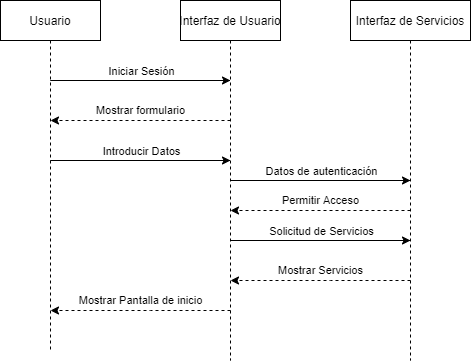

The diagram above was exported from draw.io. Its source (the exported page's mxGraphModel, read from the mxfile embedded in the PNG):
<mxGraphModel dx="868" dy="425" grid="1" gridSize="10" guides="1" tooltips="1" connect="1" arrows="1" fold="1" page="1" pageScale="1" pageWidth="850" pageHeight="1100" math="0" shadow="0">
  <root>
    <mxCell id="0" />
    <mxCell id="1" parent="0" />
    <mxCell id="3nuBFxr9cyL0pnOWT2aG-1" value="Usuario" style="shape=umlLifeline;perimeter=lifelinePerimeter;container=1;collapsible=0;recursiveResize=0;rounded=0;shadow=0;strokeWidth=1;" parent="1" vertex="1">
      <mxGeometry x="120" y="80" width="100" height="350" as="geometry" />
    </mxCell>
    <mxCell id="3nuBFxr9cyL0pnOWT2aG-5" value="Interfaz de Usuario" style="shape=umlLifeline;perimeter=lifelinePerimeter;container=1;collapsible=0;recursiveResize=0;rounded=0;shadow=0;strokeWidth=1;" parent="1" vertex="1">
      <mxGeometry x="300" y="80" width="100" height="360" as="geometry" />
    </mxCell>
    <mxCell id="7mIIYSKt2z_IgvIsZDhF-5" value="Mostrar formulario" style="endArrow=classic;html=1;rounded=0;dashed=1;" edge="1" parent="3nuBFxr9cyL0pnOWT2aG-5">
      <mxGeometry y="-10" width="50" height="50" relative="1" as="geometry">
        <mxPoint x="50" y="120" as="sourcePoint" />
        <mxPoint x="-130" y="120" as="targetPoint" />
        <Array as="points">
          <mxPoint x="10" y="120" />
          <mxPoint x="-20" y="120" />
          <mxPoint x="-50" y="120" />
        </Array>
        <mxPoint as="offset" />
      </mxGeometry>
    </mxCell>
    <mxCell id="7mIIYSKt2z_IgvIsZDhF-9" value="" style="endArrow=classic;html=1;rounded=0;" edge="1" parent="3nuBFxr9cyL0pnOWT2aG-5">
      <mxGeometry width="50" height="50" relative="1" as="geometry">
        <mxPoint x="49.5" y="160" as="sourcePoint" />
        <mxPoint x="50" y="160" as="targetPoint" />
        <Array as="points">
          <mxPoint x="-20" y="160" />
          <mxPoint x="-30" y="160" />
          <mxPoint x="-40" y="160" />
          <mxPoint x="-60" y="160" />
          <mxPoint x="-130" y="160" />
        </Array>
      </mxGeometry>
    </mxCell>
    <mxCell id="7mIIYSKt2z_IgvIsZDhF-10" value="Introducir Datos" style="edgeLabel;html=1;align=center;verticalAlign=middle;resizable=0;points=[];" vertex="1" connectable="0" parent="7mIIYSKt2z_IgvIsZDhF-9">
      <mxGeometry x="0.7274" y="-2" relative="1" as="geometry">
        <mxPoint x="-41" y="-12" as="offset" />
      </mxGeometry>
    </mxCell>
    <mxCell id="7mIIYSKt2z_IgvIsZDhF-1" value="Interfaz de Servicios" style="shape=umlLifeline;perimeter=lifelinePerimeter;container=1;collapsible=0;recursiveResize=0;rounded=0;shadow=0;strokeWidth=1;" vertex="1" parent="1">
      <mxGeometry x="470" y="80" width="120" height="360" as="geometry" />
    </mxCell>
    <mxCell id="7mIIYSKt2z_IgvIsZDhF-11" value="" style="endArrow=classic;html=1;rounded=0;" edge="1" parent="7mIIYSKt2z_IgvIsZDhF-1">
      <mxGeometry width="50" height="50" relative="1" as="geometry">
        <mxPoint x="59.5" y="180" as="sourcePoint" />
        <mxPoint x="60" y="180" as="targetPoint" />
        <Array as="points">
          <mxPoint x="-10" y="180" />
          <mxPoint x="-20" y="180" />
          <mxPoint x="-30" y="180" />
          <mxPoint x="-50" y="180" />
          <mxPoint x="-120" y="180" />
        </Array>
      </mxGeometry>
    </mxCell>
    <mxCell id="7mIIYSKt2z_IgvIsZDhF-12" value="Datos de autenticación" style="edgeLabel;html=1;align=center;verticalAlign=middle;resizable=0;points=[];" vertex="1" connectable="0" parent="7mIIYSKt2z_IgvIsZDhF-11">
      <mxGeometry x="0.7274" y="-2" relative="1" as="geometry">
        <mxPoint x="-41" y="-12" as="offset" />
      </mxGeometry>
    </mxCell>
    <mxCell id="7mIIYSKt2z_IgvIsZDhF-13" value="Permitir Acceso" style="endArrow=classic;html=1;rounded=0;dashed=1;" edge="1" parent="7mIIYSKt2z_IgvIsZDhF-1">
      <mxGeometry y="-10" width="50" height="50" relative="1" as="geometry">
        <mxPoint x="60" y="210" as="sourcePoint" />
        <mxPoint x="-120" y="210" as="targetPoint" />
        <Array as="points">
          <mxPoint x="20" y="210" />
          <mxPoint y="210" />
          <mxPoint x="-10" y="210" />
          <mxPoint x="-40" y="210" />
        </Array>
        <mxPoint as="offset" />
      </mxGeometry>
    </mxCell>
    <mxCell id="7mIIYSKt2z_IgvIsZDhF-14" value="" style="endArrow=classic;html=1;rounded=0;" edge="1" parent="7mIIYSKt2z_IgvIsZDhF-1">
      <mxGeometry width="50" height="50" relative="1" as="geometry">
        <mxPoint x="59.5" y="240" as="sourcePoint" />
        <mxPoint x="60" y="240" as="targetPoint" />
        <Array as="points">
          <mxPoint x="-10" y="240" />
          <mxPoint x="-20" y="240" />
          <mxPoint x="-30" y="240" />
          <mxPoint x="-50" y="240" />
          <mxPoint x="-120" y="240" />
        </Array>
      </mxGeometry>
    </mxCell>
    <mxCell id="7mIIYSKt2z_IgvIsZDhF-15" value="Solicitud de Servicios" style="edgeLabel;html=1;align=center;verticalAlign=middle;resizable=0;points=[];" vertex="1" connectable="0" parent="7mIIYSKt2z_IgvIsZDhF-14">
      <mxGeometry x="0.7274" y="-2" relative="1" as="geometry">
        <mxPoint x="-41" y="-12" as="offset" />
      </mxGeometry>
    </mxCell>
    <mxCell id="7mIIYSKt2z_IgvIsZDhF-16" value="Mostrar Servicios" style="endArrow=classic;html=1;rounded=0;dashed=1;" edge="1" parent="7mIIYSKt2z_IgvIsZDhF-1">
      <mxGeometry y="-10" width="50" height="50" relative="1" as="geometry">
        <mxPoint x="60" y="280" as="sourcePoint" />
        <mxPoint x="-120" y="280" as="targetPoint" />
        <Array as="points">
          <mxPoint x="20" y="280" />
          <mxPoint y="280" />
          <mxPoint x="-20" y="280" />
          <mxPoint x="-40" y="280" />
        </Array>
        <mxPoint as="offset" />
      </mxGeometry>
    </mxCell>
    <mxCell id="7mIIYSKt2z_IgvIsZDhF-6" value="" style="endArrow=classic;html=1;rounded=0;" edge="1" parent="1">
      <mxGeometry width="50" height="50" relative="1" as="geometry">
        <mxPoint x="349.5" y="160" as="sourcePoint" />
        <mxPoint x="350" y="160" as="targetPoint" />
        <Array as="points">
          <mxPoint x="280" y="160" />
          <mxPoint x="270" y="160" />
          <mxPoint x="260" y="160" />
          <mxPoint x="240" y="160" />
          <mxPoint x="170" y="160" />
        </Array>
      </mxGeometry>
    </mxCell>
    <mxCell id="7mIIYSKt2z_IgvIsZDhF-8" value="Iniciar Sesión" style="edgeLabel;html=1;align=center;verticalAlign=middle;resizable=0;points=[];" vertex="1" connectable="0" parent="7mIIYSKt2z_IgvIsZDhF-6">
      <mxGeometry x="0.7274" y="-2" relative="1" as="geometry">
        <mxPoint x="-41" y="-12" as="offset" />
      </mxGeometry>
    </mxCell>
    <mxCell id="7mIIYSKt2z_IgvIsZDhF-17" value="Mostrar Pantalla de inicio" style="endArrow=classic;html=1;rounded=0;dashed=1;" edge="1" parent="1">
      <mxGeometry y="-10" width="50" height="50" relative="1" as="geometry">
        <mxPoint x="350" y="390" as="sourcePoint" />
        <mxPoint x="170" y="390" as="targetPoint" />
        <Array as="points">
          <mxPoint x="310" y="390" />
          <mxPoint x="290" y="390" />
          <mxPoint x="270" y="390" />
          <mxPoint x="250" y="390" />
        </Array>
        <mxPoint as="offset" />
      </mxGeometry>
    </mxCell>
  </root>
</mxGraphModel>